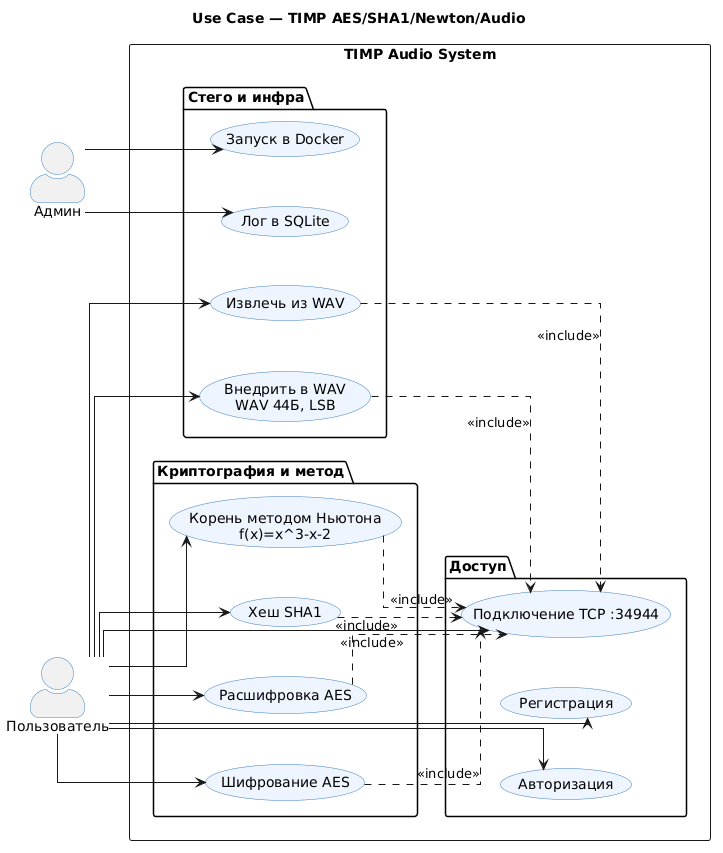

The diagram above was rendered by PlantUML. Its source (embedded in the PNG):
@startuml UseCase_Audio
skinparam actorStyle awesome
skinparam usecaseBackgroundColor #EEF5FF
skinparam usecaseBorderColor #3D7EBF
skinparam actorBorderColor #3D7EBF
skinparam linetype ortho
skinparam nodesep 50
skinparam ranksep 60

title Use Case — TIMP AES/SHA1/Newton/Audio

left to right direction

actor "Пользователь" as User
actor "Админ" as Admin

rectangle "TIMP Audio System" {

  package "Криптография и метод" {
    usecase "Шифрование AES" as UC_AE
    usecase "Расшифровка AES" as UC_AD
    usecase "Хеш SHA1" as UC_SHA
    usecase "Корень методом Ньютона\nf(x)=x^3-x-2" as UC_NEW
  }

  package "Доступ" {
    usecase "Подключение TCP :34944" as UC_CONN
    usecase "Регистрация" as UC_REG
    usecase "Авторизация" as UC_AUTH
  }

  package "Стего и инфра" {
    usecase "Внедрить в WAV\nWAV 44Б, LSB" as UC_EMB
    usecase "Извлечь из WAV" as UC_EXT
    usecase "Лог в SQLite" as UC_LOG
    usecase "Запуск в Docker" as UC_DOC
  }
}

User --> UC_CONN
User --> UC_REG
User --> UC_AUTH
User --> UC_AE
User --> UC_AD
User --> UC_SHA
User --> UC_NEW
User --> UC_EMB
User --> UC_EXT
Admin --> UC_DOC
Admin --> UC_LOG

UC_AE ..> UC_CONN : <<include>>
UC_AD ..> UC_CONN : <<include>>
UC_SHA ..> UC_CONN : <<include>>
UC_NEW ..> UC_CONN : <<include>>
UC_EMB ..> UC_CONN : <<include>>
UC_EXT ..> UC_CONN : <<include>>

@enduml